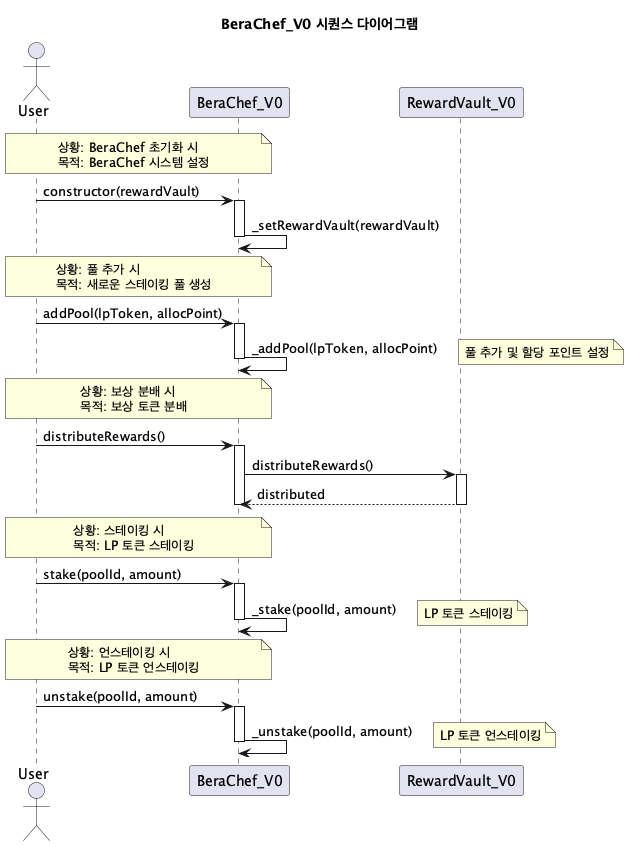

The diagram above was rendered by PlantUML. Its source (embedded in the PNG):
@startuml
title BeraChef_V0 시퀀스 다이어그램

actor User
participant "BeraChef_V0" as BC
participant "RewardVault_V0" as RV

note over User, BC
  상황: BeraChef 초기화 시
  목적: BeraChef 시스템 설정
end note

User -> BC: constructor(rewardVault)
activate BC
BC -> BC: _setRewardVault(rewardVault)
deactivate BC

note over User, BC
  상황: 풀 추가 시
  목적: 새로운 스테이킹 풀 생성
end note

User -> BC: addPool(lpToken, allocPoint)
activate BC
BC -> BC: _addPool(lpToken, allocPoint)
note right: 풀 추가 및 할당 포인트 설정
deactivate BC

note over User, BC
  상황: 보상 분배 시
  목적: 보상 토큰 분배
end note

User -> BC: distributeRewards()
activate BC
BC -> RV: distributeRewards()
activate RV
RV --> BC: distributed
deactivate RV
deactivate BC

note over User, BC
  상황: 스테이킹 시
  목적: LP 토큰 스테이킹
end note

User -> BC: stake(poolId, amount)
activate BC
BC -> BC: _stake(poolId, amount)
note right: LP 토큰 스테이킹
deactivate BC

note over User, BC
  상황: 언스테이킹 시
  목적: LP 토큰 언스테이킹
end note

User -> BC: unstake(poolId, amount)
activate BC
BC -> BC: _unstake(poolId, amount)
note right: LP 토큰 언스테이킹
deactivate BC

@enduml